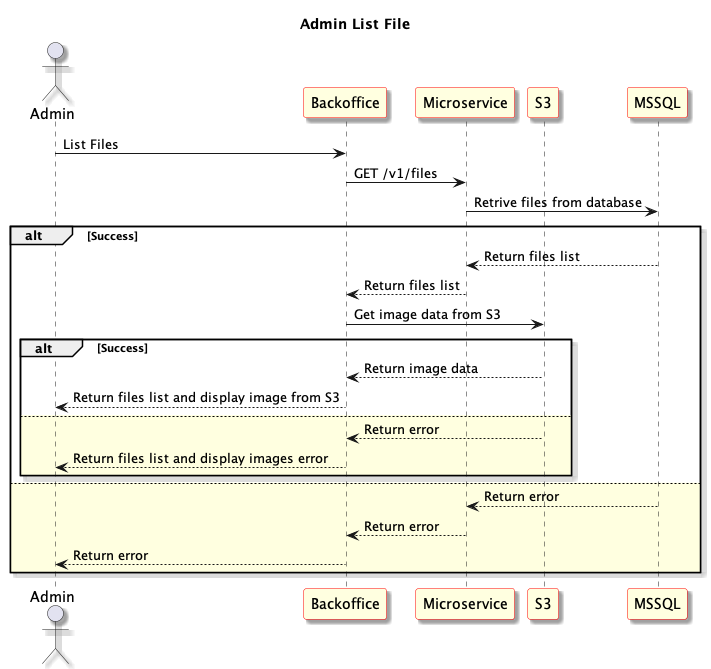

The diagram above was rendered by PlantUML. Its source (embedded in the PNG):
@startuml Admin List File
skinparam shadowing true
skinparam sequence {
	ParticipantBackgroundColor LightYellow
	ParticipantBorderColor red
}
Title: Admin List File
actor "Admin" as User1
participant "Backoffice" as Frontend
participant "Microservice" as Microservice
participant "S3" as S3
participant "MSSQL" as Database

User1 -> Frontend: List Files

Frontend -> Microservice: GET /v1/files

Microservice -> Database: Retrive files from database

alt Success

Database --> Microservice: Return files list

Frontend <-- Microservice: Return files list

Frontend -> S3: Get image data from S3

	alt Success

	S3 --> Frontend: Return image data

	User1 <-- Frontend: Return files list and display image from S3

	else #LightYellow

	S3 --> Frontend: Return error

	User1 <-- Frontend: Return files list and display images error

	end

else #LightYellow

Database --> Microservice: Return error

Microservice --> Frontend: Return error

Frontend --> User1: Return error

end

@enduml